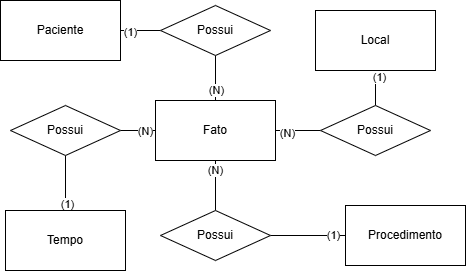

The diagram above was exported from draw.io. Its source (the exported page's mxGraphModel, read from the mxfile embedded in the PNG):
<mxGraphModel dx="872" dy="443" grid="1" gridSize="10" guides="1" tooltips="1" connect="1" arrows="1" fold="1" page="1" pageScale="1" pageWidth="827" pageHeight="1169" math="0" shadow="0">
  <root>
    <mxCell id="0" />
    <mxCell id="1" parent="0" />
    <mxCell id="Z0saOOLW-DYRtYhZlfQX-15" style="edgeStyle=orthogonalEdgeStyle;rounded=0;orthogonalLoop=1;jettySize=auto;html=1;endArrow=none;endFill=0;" edge="1" parent="1" source="Z0saOOLW-DYRtYhZlfQX-1" target="Z0saOOLW-DYRtYhZlfQX-10">
      <mxGeometry relative="1" as="geometry" />
    </mxCell>
    <mxCell id="Z0saOOLW-DYRtYhZlfQX-28" value="(1)" style="edgeLabel;html=1;align=center;verticalAlign=middle;resizable=0;points=[];" vertex="1" connectable="0" parent="Z0saOOLW-DYRtYhZlfQX-15">
      <mxGeometry x="-0.55" y="-1" relative="1" as="geometry">
        <mxPoint as="offset" />
      </mxGeometry>
    </mxCell>
    <mxCell id="Z0saOOLW-DYRtYhZlfQX-1" value="Paciente" style="rounded=0;whiteSpace=wrap;html=1;" vertex="1" parent="1">
      <mxGeometry x="205" y="70" width="120" height="60" as="geometry" />
    </mxCell>
    <mxCell id="Z0saOOLW-DYRtYhZlfQX-8" style="rounded=0;orthogonalLoop=1;jettySize=auto;html=1;endArrow=none;endFill=0;" edge="1" parent="1" source="Z0saOOLW-DYRtYhZlfQX-2" target="Z0saOOLW-DYRtYhZlfQX-6">
      <mxGeometry relative="1" as="geometry" />
    </mxCell>
    <mxCell id="Z0saOOLW-DYRtYhZlfQX-23" value="(1)" style="edgeLabel;html=1;align=center;verticalAlign=middle;resizable=0;points=[];" vertex="1" connectable="0" parent="Z0saOOLW-DYRtYhZlfQX-8">
      <mxGeometry x="-0.6533" y="-1" relative="1" as="geometry">
        <mxPoint as="offset" />
      </mxGeometry>
    </mxCell>
    <mxCell id="Z0saOOLW-DYRtYhZlfQX-2" value="Procedimento" style="rounded=0;whiteSpace=wrap;html=1;" vertex="1" parent="1">
      <mxGeometry x="550" y="275" width="120" height="60" as="geometry" />
    </mxCell>
    <mxCell id="Z0saOOLW-DYRtYhZlfQX-13" style="edgeStyle=orthogonalEdgeStyle;rounded=0;orthogonalLoop=1;jettySize=auto;html=1;endArrow=none;endFill=0;" edge="1" parent="1" source="Z0saOOLW-DYRtYhZlfQX-3" target="Z0saOOLW-DYRtYhZlfQX-11">
      <mxGeometry relative="1" as="geometry" />
    </mxCell>
    <mxCell id="Z0saOOLW-DYRtYhZlfQX-29" value="(1)" style="edgeLabel;html=1;align=center;verticalAlign=middle;resizable=0;points=[];" vertex="1" connectable="0" parent="Z0saOOLW-DYRtYhZlfQX-13">
      <mxGeometry x="-0.7455" y="-1" relative="1" as="geometry">
        <mxPoint as="offset" />
      </mxGeometry>
    </mxCell>
    <mxCell id="Z0saOOLW-DYRtYhZlfQX-3" value="Tempo" style="rounded=0;whiteSpace=wrap;html=1;" vertex="1" parent="1">
      <mxGeometry x="210" y="280" width="120" height="60" as="geometry" />
    </mxCell>
    <mxCell id="Z0saOOLW-DYRtYhZlfQX-17" style="edgeStyle=orthogonalEdgeStyle;rounded=0;orthogonalLoop=1;jettySize=auto;html=1;endArrow=none;endFill=0;" edge="1" parent="1" source="Z0saOOLW-DYRtYhZlfQX-4" target="Z0saOOLW-DYRtYhZlfQX-12">
      <mxGeometry relative="1" as="geometry" />
    </mxCell>
    <mxCell id="Z0saOOLW-DYRtYhZlfQX-30" value="(1)" style="edgeLabel;html=1;align=center;verticalAlign=middle;resizable=0;points=[];" vertex="1" connectable="0" parent="Z0saOOLW-DYRtYhZlfQX-17">
      <mxGeometry x="-0.7333" y="3" relative="1" as="geometry">
        <mxPoint as="offset" />
      </mxGeometry>
    </mxCell>
    <mxCell id="Z0saOOLW-DYRtYhZlfQX-4" value="Local" style="rounded=0;whiteSpace=wrap;html=1;" vertex="1" parent="1">
      <mxGeometry x="520" y="80" width="120" height="60" as="geometry" />
    </mxCell>
    <mxCell id="Z0saOOLW-DYRtYhZlfQX-5" value="Fato" style="rounded=0;whiteSpace=wrap;html=1;" vertex="1" parent="1">
      <mxGeometry x="360" y="170" width="120" height="60" as="geometry" />
    </mxCell>
    <mxCell id="Z0saOOLW-DYRtYhZlfQX-9" style="edgeStyle=orthogonalEdgeStyle;rounded=0;orthogonalLoop=1;jettySize=auto;html=1;endArrow=none;endFill=0;" edge="1" parent="1" source="Z0saOOLW-DYRtYhZlfQX-6" target="Z0saOOLW-DYRtYhZlfQX-5">
      <mxGeometry relative="1" as="geometry" />
    </mxCell>
    <mxCell id="Z0saOOLW-DYRtYhZlfQX-24" value="(N)" style="edgeLabel;html=1;align=center;verticalAlign=middle;resizable=0;points=[];" vertex="1" connectable="0" parent="Z0saOOLW-DYRtYhZlfQX-9">
      <mxGeometry x="0.64" y="1" relative="1" as="geometry">
        <mxPoint as="offset" />
      </mxGeometry>
    </mxCell>
    <mxCell id="Z0saOOLW-DYRtYhZlfQX-6" value="Possui" style="rhombus;whiteSpace=wrap;html=1;" vertex="1" parent="1">
      <mxGeometry x="365" y="280" width="110" height="50" as="geometry" />
    </mxCell>
    <mxCell id="Z0saOOLW-DYRtYhZlfQX-16" style="edgeStyle=orthogonalEdgeStyle;rounded=0;orthogonalLoop=1;jettySize=auto;html=1;endArrow=none;endFill=0;" edge="1" parent="1" source="Z0saOOLW-DYRtYhZlfQX-10" target="Z0saOOLW-DYRtYhZlfQX-5">
      <mxGeometry relative="1" as="geometry" />
    </mxCell>
    <mxCell id="Z0saOOLW-DYRtYhZlfQX-26" value="(N)" style="edgeLabel;html=1;align=center;verticalAlign=middle;resizable=0;points=[];" vertex="1" connectable="0" parent="Z0saOOLW-DYRtYhZlfQX-16">
      <mxGeometry x="0.5111" relative="1" as="geometry">
        <mxPoint as="offset" />
      </mxGeometry>
    </mxCell>
    <mxCell id="Z0saOOLW-DYRtYhZlfQX-10" value="Possui" style="rhombus;whiteSpace=wrap;html=1;" vertex="1" parent="1">
      <mxGeometry x="365" y="75" width="110" height="50" as="geometry" />
    </mxCell>
    <mxCell id="Z0saOOLW-DYRtYhZlfQX-14" style="edgeStyle=orthogonalEdgeStyle;rounded=0;orthogonalLoop=1;jettySize=auto;html=1;endArrow=none;endFill=0;" edge="1" parent="1" source="Z0saOOLW-DYRtYhZlfQX-11" target="Z0saOOLW-DYRtYhZlfQX-5">
      <mxGeometry relative="1" as="geometry" />
    </mxCell>
    <mxCell id="Z0saOOLW-DYRtYhZlfQX-27" value="(N)" style="edgeLabel;html=1;align=center;verticalAlign=middle;resizable=0;points=[];" vertex="1" connectable="0" parent="Z0saOOLW-DYRtYhZlfQX-14">
      <mxGeometry x="0.5111" relative="1" as="geometry">
        <mxPoint as="offset" />
      </mxGeometry>
    </mxCell>
    <mxCell id="Z0saOOLW-DYRtYhZlfQX-11" value="Possui" style="rhombus;whiteSpace=wrap;html=1;" vertex="1" parent="1">
      <mxGeometry x="215" y="175" width="110" height="50" as="geometry" />
    </mxCell>
    <mxCell id="Z0saOOLW-DYRtYhZlfQX-21" style="edgeStyle=orthogonalEdgeStyle;rounded=0;orthogonalLoop=1;jettySize=auto;html=1;endArrow=none;endFill=0;" edge="1" parent="1" source="Z0saOOLW-DYRtYhZlfQX-12" target="Z0saOOLW-DYRtYhZlfQX-5">
      <mxGeometry relative="1" as="geometry" />
    </mxCell>
    <mxCell id="Z0saOOLW-DYRtYhZlfQX-25" value="(N)" style="edgeLabel;html=1;align=center;verticalAlign=middle;resizable=0;points=[];" vertex="1" connectable="0" parent="Z0saOOLW-DYRtYhZlfQX-21">
      <mxGeometry x="0.5111" y="2" relative="1" as="geometry">
        <mxPoint as="offset" />
      </mxGeometry>
    </mxCell>
    <mxCell id="Z0saOOLW-DYRtYhZlfQX-12" value="Possui" style="rhombus;whiteSpace=wrap;html=1;" vertex="1" parent="1">
      <mxGeometry x="525" y="175" width="110" height="50" as="geometry" />
    </mxCell>
  </root>
</mxGraphModel>